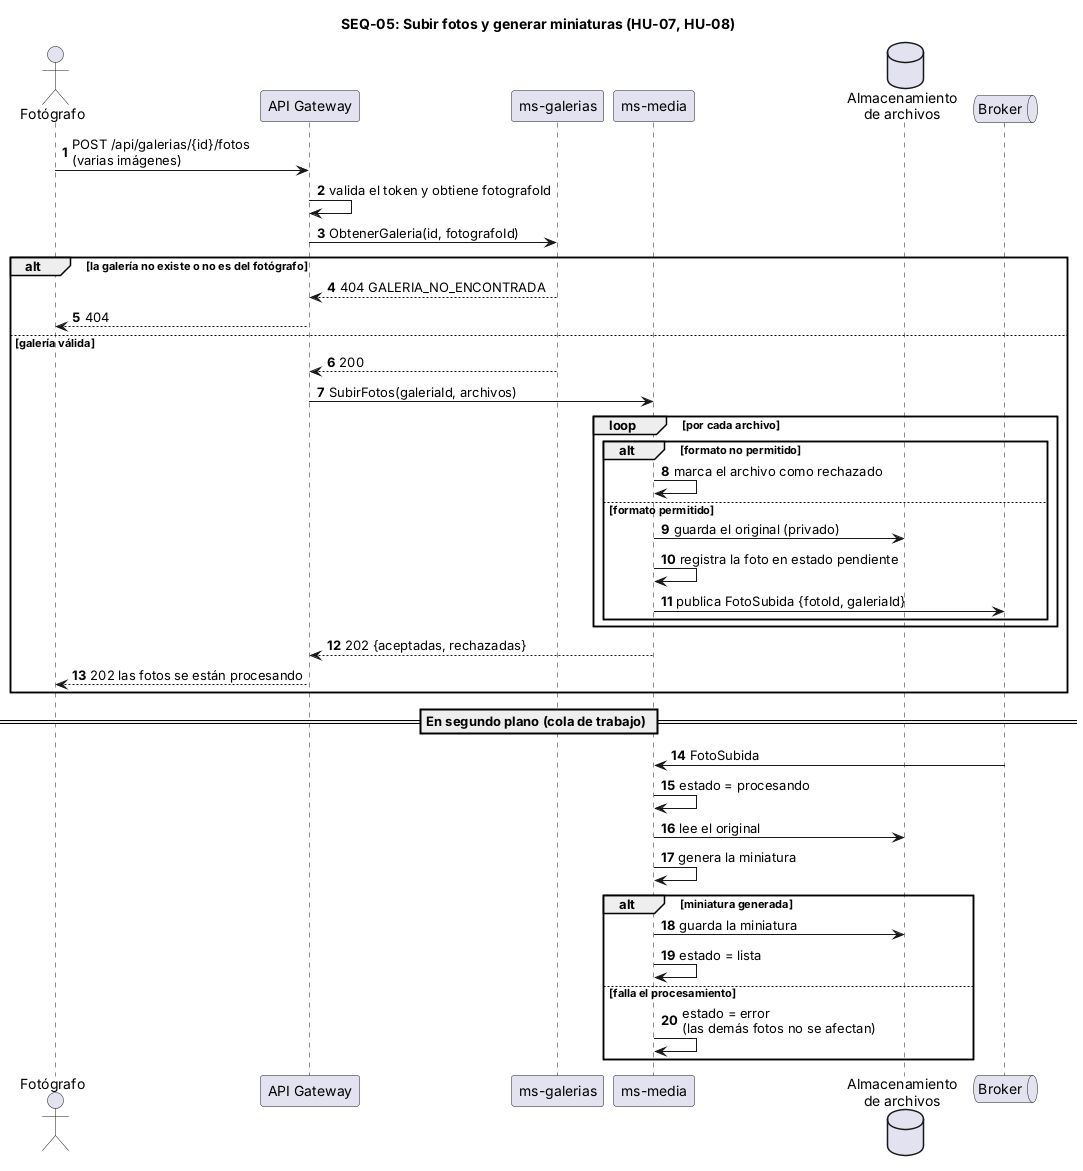

The diagram above was rendered by PlantUML. Its source (embedded in the PNG):
@startuml SEQ-05
title SEQ-05: Subir fotos y generar miniaturas (HU-07, HU-08)
skinparam shadowing false
skinparam responseMessageBelowArrow true
autonumber

actor "Fotógrafo" as F
participant "API Gateway" as GW
participant "ms-galerias" as GAL
participant "ms-media" as MED
database "Almacenamiento\nde archivos" as STO
queue "Broker" as MQ

F -> GW : POST /api/galerias/{id}/fotos\n(varias imágenes)
GW -> GW : valida el token y obtiene fotografoId
GW -> GAL : ObtenerGaleria(id, fotografoId)
alt la galería no existe o no es del fotógrafo
  GAL --> GW : 404 GALERIA_NO_ENCONTRADA
  GW --> F : 404
else galería válida
  GAL --> GW : 200
  GW -> MED : SubirFotos(galeriaId, archivos)
  loop por cada archivo
    alt formato no permitido
      MED -> MED : marca el archivo como rechazado
    else formato permitido
      MED -> STO : guarda el original (privado)
      MED -> MED : registra la foto en estado pendiente
      MED -> MQ : publica FotoSubida {fotoId, galeriaId}
    end
  end
  MED --> GW : 202 {aceptadas, rechazadas}
  GW --> F : 202 las fotos se están procesando
end

== En segundo plano (cola de trabajo) ==
MQ -> MED : FotoSubida
MED -> MED : estado = procesando
MED -> STO : lee el original
MED -> MED : genera la miniatura
alt miniatura generada
  MED -> STO : guarda la miniatura
  MED -> MED : estado = lista
else falla el procesamiento
  MED -> MED : estado = error\n(las demás fotos no se afectan)
end
@enduml